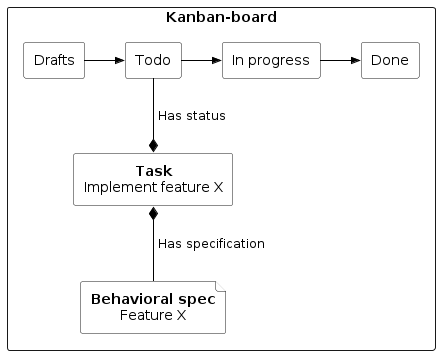

The diagram above was rendered by PlantUML. Its source (embedded in the PNG):
@startuml
!include ./docs/diagrams/archimate.puml

Rectangle(kanban, "Kanban-board") {
  Rectangle(drafts, "Drafts")
  Rectangle(todo, "Todo")
  Rectangle(inprogress, "In progress")
  Rectangle(done, "Done")

  Rectangle(task_120, "<b>Task</b>\nImplement feature X")
  File(task_120_spec, "<b>Behavioral spec</b>\nFeature X")

  Rel_Triggering_Right(drafts, todo)
  Rel_Triggering_Right(todo, inprogress)
  Rel_Triggering_Right(inprogress, done)

  Rel_Composition_Up(task_120, todo, " Has status")
  Rel_Composition_Down(task_120, task_120_spec, " Has specification")
}
@enduml